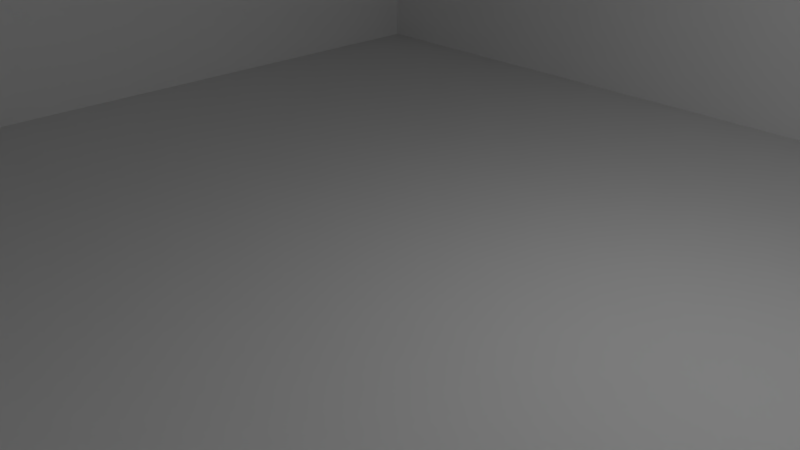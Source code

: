 # Source: room.blend  (saved by Blender 2.78.0; exported with 4.5.12 LTS)
import bpy
from mathutils import Matrix  # noqa: F401  (used for matrix-valued properties, if any)

bpy.ops.wm.read_factory_settings(use_empty=True)
scene = bpy.context.scene
scene.name = 'Scene'

# ---- collections
col_collection_1 = bpy.data.collections.new('Collection 1'); scene.collection.children.link(col_collection_1)

# ---- world
world_world = bpy.data.worlds.new('World'); scene.world = world_world
world_world.color = (0.05088, 0.05088, 0.05088)
world_world.use_sun_shadow = False
world_world.sun_shadow_jitter_overblur = 0.0
world_world.cycles.sampling_method = 'MANUAL'

# ---- cameras
cam_camera_001 = bpy.data.cameras.new('Camera.001')
cam_camera_001.clip_end = 100.0
cam_camera_001.lens = 35.0
cam_camera_001.sensor_width = 32.0
cam_camera_001.sensor_height = 18.0
cam_camera_001.ortho_scale = 7.314
cam_camera_001.dof.focus_distance = 0.0
cam_camera_001.dof.aperture_fstop = 128.0
cam_camera = bpy.data.cameras.new('Camera')
cam_camera.clip_end = 100.0
cam_camera.lens = 35.0
cam_camera.sensor_width = 32.0
cam_camera.sensor_height = 18.0
cam_camera.ortho_scale = 7.314
cam_camera.dof.focus_distance = 0.0
cam_camera.dof.aperture_fstop = 128.0

# ---- lights
light_lamp_001 = bpy.data.lights.new('Lamp.001', 'POINT')
light_lamp_001.transmission_factor = 0.0
light_lamp_001.cutoff_distance = 30.0
light_lamp_001.energy = 100.0
light_lamp_001.shadow_buffer_clip_start = 1.001
light_lamp_001.shadow_soft_size = 0.1
light_lamp_001.shadow_maximum_resolution = 0.006
light_lamp_001.use_absolute_resolution = True
light_lamp = bpy.data.lights.new('Lamp', 'POINT')
light_lamp.transmission_factor = 0.0
light_lamp.cutoff_distance = 30.0
light_lamp.energy = 100.0
light_lamp.shadow_buffer_clip_start = 1.001
light_lamp.shadow_soft_size = 0.1
light_lamp.shadow_maximum_resolution = 0.006
light_lamp.use_absolute_resolution = True

# ---- meshes
me_plane_004 = bpy.data.meshes.new('Plane.004')
me_plane_004.from_pydata([(-1.0, -1.0, 0.0), (1.0, -1.0, 0.0), (-1.0, 1.0, 0.0), (1.0, 1.0, 0.0)], [], [(0, 1, 3, 2)])
_uv = me_plane_004.uv_layers.new(name='UVMap')
_uv.uv.foreach_set('vector', [-0.7507, 1.751, -0.7507, -0.7507, 1.751, -0.7507, 1.751, 1.751])
me_plane_004.use_remesh_preserve_volume = False
me_plane_004.use_remesh_preserve_attributes = False
me_plane_004.use_mirror_vertex_groups = False
me_plane_004.update()
me_cube_006 = bpy.data.meshes.new('Cube.006')
me_cube_006.from_pydata([(-1.0, -1.0, -1.0), (-1.0, -1.0, 1.0), (-1.0, 1.0, -1.0), (-1.0, 1.0, 1.0), (1.0, -1.0, -1.0), (1.0, -1.0, 1.0), (1.0, 1.0, -1.0), (1.0, 1.0, 1.0), (-1.0, -1.0, -1.0), (-1.0, -1.0, 1.0), (-1.0, 1.0, -1.0), (-1.0, 1.0, 1.0), (1.0, -1.0, -1.0), (1.0, -1.0, 1.0), (1.0, 1.0, -1.0), (1.0, 1.0, 1.0)], [], [(0, 1, 3, 2), (2, 3, 7, 6), (6, 7, 5, 4), (4, 5, 1, 0), (2, 6, 4, 0), (7, 3, 1, 5), (8, 9, 11, 10), (10, 11, 15, 14), (14, 15, 13, 12), (12, 13, 9, 8), (10, 14, 12, 8), (15, 11, 9, 13)])
me_cube_006.use_remesh_preserve_volume = False
me_cube_006.use_remesh_preserve_attributes = False
me_cube_006.use_mirror_vertex_groups = False
me_cube_006.update()
me_plane_003 = bpy.data.meshes.new('Plane.003')
me_plane_003.from_pydata([(-1.0, -1.0, 0.0), (1.0, -1.0, 0.0), (-1.0, 1.0, 0.0), (1.0, 1.0, 0.0)], [], [(0, 1, 3, 2)])
_uv = me_plane_003.uv_layers.new(name='UVMap')
_uv.uv.foreach_set('vector', [-3.464, -3.24, 6.205, -3.246, 6.21, 6.423, -3.459, 6.429])
me_plane_003.use_remesh_preserve_volume = False
me_plane_003.use_remesh_preserve_attributes = False
me_plane_003.use_mirror_vertex_groups = False
me_plane_003.update()
me_plane_002 = bpy.data.meshes.new('Plane.002')
me_plane_002.from_pydata([(-1.0, -1.0, 0.0), (1.0, -1.0, 0.0), (-1.0, 1.0, 0.0), (1.0, 1.0, 0.0)], [], [(0, 1, 3, 2)])
_uv = me_plane_002.uv_layers.new(name='UVMap')
_uv.uv.foreach_set('vector', [6.3, -4.046, -2.643, -4.046, -2.643, 4.943, 6.3, 4.943])
me_plane_002.use_remesh_preserve_volume = False
me_plane_002.use_remesh_preserve_attributes = False
me_plane_002.use_mirror_vertex_groups = False
me_plane_002.update()
me_plane_001 = bpy.data.meshes.new('Plane.001')
me_plane_001.from_pydata([(-1.0, -1.0, 0.0), (1.0, -1.0, 0.0), (-1.0, 1.0, 0.0), (1.0, 1.0, 0.0)], [], [(0, 2, 3, 1)])
_uv = me_plane_001.uv_layers.new(name='UVMap')
_uv.uv.foreach_set('vector', [5.563, 5.603, -5.105, 5.603, -5.105, -4.564, 5.563, -4.564])
me_plane_001.use_remesh_preserve_volume = False
me_plane_001.use_remesh_preserve_attributes = False
me_plane_001.use_mirror_vertex_groups = False
me_plane_001.update()
me_plane = bpy.data.meshes.new('Plane')
me_plane.from_pydata([(-1.0, -1.0, 0.0), (1.0, -1.0, 0.0), (-1.0, 1.0, 0.0), (1.0, 1.0, 0.0)], [], [(0, 1, 3, 2)])
_uv = me_plane.uv_layers.new(name='UVMap')
_uv.uv.foreach_set('vector', [-4.528, 5.528, -4.528, -4.528, 5.528, -4.528, 5.528, 5.528])
me_plane.use_remesh_preserve_volume = False
me_plane.use_remesh_preserve_attributes = False
me_plane.use_mirror_vertex_groups = False
me_plane.update()
me_plane_005 = bpy.data.meshes.new('Plane.005')
me_plane_005.from_pydata([(-1.0, -1.0, 0.0), (1.0, -1.0, 0.0), (-1.0, 1.0, 0.0), (1.0, 1.0, 0.0)], [], [(0, 1, 3, 2)])
_uv = me_plane_005.uv_layers.new(name='UVMap')
_uv.uv.foreach_set('vector', [-4.207, 5.207, -4.207, -4.207, 5.207, -4.207, 5.207, 5.207])
me_plane_005.use_remesh_preserve_volume = False
me_plane_005.use_remesh_preserve_attributes = False
me_plane_005.use_mirror_vertex_groups = False
me_plane_005.update()
me_cube_005 = bpy.data.meshes.new('Cube.005')
me_cube_005.from_pydata([(-1.0, -1.0, -1.0), (-1.0, -1.0, 1.0), (-1.0, 1.0, -1.0), (-1.0, 1.0, 1.0), (1.0, -1.0, -1.0), (1.0, -1.0, 1.0), (1.0, 1.0, -1.0), (1.0, 1.0, 1.0), (-1.0, -1.0, -1.0), (-1.0, -1.0, 1.0), (-1.0, 1.0, -1.0), (-1.0, 1.0, 1.0), (1.0, -1.0, -1.0), (1.0, -1.0, 1.0), (1.0, 1.0, -1.0), (1.0, 1.0, 1.0)], [], [(0, 1, 3, 2), (2, 3, 7, 6), (6, 7, 5, 4), (4, 5, 1, 0), (2, 6, 4, 0), (7, 3, 1, 5), (8, 9, 11, 10), (10, 11, 15, 14), (14, 15, 13, 12), (12, 13, 9, 8), (10, 14, 12, 8), (15, 11, 9, 13)])
me_cube_005.use_remesh_preserve_volume = False
me_cube_005.use_remesh_preserve_attributes = False
me_cube_005.use_mirror_vertex_groups = False
me_cube_005.update()
me_cube_004 = bpy.data.meshes.new('Cube.004')
me_cube_004.from_pydata([(-1.0, -1.0, -1.0), (-1.0, -1.0, 1.0), (-1.0, 1.0, -1.0), (-1.0, 1.0, 1.0), (1.0, -1.0, -1.0), (1.0, -1.0, 1.0), (1.0, 1.0, -1.0), (1.0, 1.0, 1.0)], [], [(0, 1, 3, 2), (2, 3, 7, 6), (6, 7, 5, 4), (4, 5, 1, 0), (2, 6, 4, 0), (7, 3, 1, 5)])
me_cube_004.use_remesh_preserve_volume = False
me_cube_004.use_remesh_preserve_attributes = False
me_cube_004.use_mirror_vertex_groups = False
me_cube_004.update()
me_cube_003 = bpy.data.meshes.new('Cube.003')
me_cube_003.from_pydata([(-1.0, -1.0, -1.0), (-1.0, -1.0, 1.0), (-1.0, 1.0, -1.0), (-1.0, 1.0, 1.0), (1.0, -1.0, -1.0), (1.0, -1.0, 1.0), (1.0, 1.0, -1.0), (1.0, 1.0, 1.0)], [], [(0, 2, 3, 1), (2, 6, 7, 3), (6, 4, 5, 7), (4, 0, 1, 5), (2, 0, 4, 6), (7, 5, 1, 3)])
me_cube_003.use_remesh_preserve_volume = False
me_cube_003.use_remesh_preserve_attributes = False
me_cube_003.use_mirror_vertex_groups = False
me_cube_003.update()
me_cube_001 = bpy.data.meshes.new('Cube.001')
me_cube_001.from_pydata([(-1.0, -1.0, -1.0), (-1.0, -1.0, 1.0), (-1.0, 1.0, -1.0), (-1.0, 1.0, 1.0), (1.0, -1.0, -1.0), (1.0, -1.0, 1.0), (1.0, 1.0, -1.0), (1.0, 1.0, 1.0)], [], [(0, 1, 3, 2), (2, 3, 7, 6), (6, 7, 5, 4), (4, 5, 1, 0), (2, 6, 4, 0), (7, 3, 1, 5)])
me_cube_001.use_remesh_preserve_volume = False
me_cube_001.use_remesh_preserve_attributes = False
me_cube_001.use_mirror_vertex_groups = False
me_cube_001.update()
me_cube = bpy.data.meshes.new('Cube')
me_cube.from_pydata([(-1.0, -1.0, -1.0), (-1.0, -1.0, 1.0), (-1.0, 1.0, -1.0), (-1.0, 1.0, 1.0), (1.0, -1.0, -1.0), (1.0, -1.0, 1.0), (1.0, 1.0, -1.0), (1.0, 1.0, 1.0)], [], [(0, 1, 3, 2), (2, 3, 7, 6), (6, 7, 5, 4), (4, 5, 1, 0), (2, 6, 4, 0), (7, 3, 1, 5)])
me_cube.use_remesh_preserve_volume = False
me_cube.use_remesh_preserve_attributes = False
me_cube.use_mirror_vertex_groups = False
me_cube.update()

# ---- objects
ob_ceiling = bpy.data.objects.new('ceiling', me_plane_004)
ob_ceiling_collider = bpy.data.objects.new('ceiling_collider', me_cube_006)
ob_wall4 = bpy.data.objects.new('wall4', me_plane_003)
ob_wall1 = bpy.data.objects.new('wall1', me_plane_002)
ob_wall2 = bpy.data.objects.new('wall2', me_plane_001)
ob_wall3 = bpy.data.objects.new('wall3', me_plane)
ob_floor = bpy.data.objects.new('Floor', me_plane_005)
ob_camera_001 = bpy.data.objects.new('Camera.001', cam_camera_001)
ob_lamp_001 = bpy.data.objects.new('Lamp.001', light_lamp_001)
ob_floor_collider = bpy.data.objects.new('floor_collider', me_cube_005)
ob_wall3_collider = bpy.data.objects.new('wall3_collider', me_cube_004)
ob_wall2_collider = bpy.data.objects.new('wall2_collider', me_cube_003)
ob_wall1_collider = bpy.data.objects.new('wall1_collider', me_cube_001)
ob_wall4_collider = bpy.data.objects.new('wall4_collider', me_cube)
ob_lamp = bpy.data.objects.new('Lamp', light_lamp)
ob_camera = bpy.data.objects.new('Camera', cam_camera)

# ---- transforms, parenting, visibility, modifiers, constraints
ob_ceiling.location = (0.0, 0.0, 10.0)
ob_ceiling.rotation_euler = (3.142, 0.0, 0.0)
ob_ceiling.scale = (8.05, 8.05, 8.05)
ob_ceiling.lineart.crease_threshold = 0.0
ob_ceiling_collider.location = (0.0, 0.0, 10.1)
ob_ceiling_collider.scale = (8.0, 8.0, 0.1)
ob_ceiling_collider.lineart.crease_threshold = 0.0
ob_wall4.location = (0.0, 8.0, 5.0)
ob_wall4.rotation_euler = (1.571, 0.0, 0.0)
ob_wall4.scale = (8.0, 5.0, 1.0)
ob_wall4.lineart.crease_threshold = 0.0
ob_wall1.location = (0.0, -8.0, 5.0)
ob_wall1.rotation_euler = (1.571, 0.0, 0.0)
ob_wall1.scale = (8.0, 5.0, 1.0)
ob_wall1.lineart.crease_threshold = 0.0
ob_wall2.location = (8.0, 0.0, 5.0)
ob_wall2.rotation_euler = (0.0, 1.571, 0.0)
ob_wall2.scale = (5.0, 8.0, 1.0)
ob_wall2.lineart.crease_threshold = 0.0
ob_wall3.location = (-8.0, 0.0, 5.0)
ob_wall3.rotation_euler = (0.0, 1.571, 0.0)
ob_wall3.scale = (5.0, 8.0, 1.0)
ob_wall3.lineart.crease_threshold = 0.0
ob_floor.location = (0.0, 0.0, 0.0)
ob_floor.scale = (8.05, 8.05, 8.05)
ob_floor.lineart.crease_threshold = 0.0
ob_camera_001.location = (7.481, -6.508, 5.344)
ob_camera_001.rotation_euler = (1.109, 0.0, 0.8149)
ob_camera_001.lock_rotations_4d = False
ob_camera_001.empty_display_type = 'ARROWS'
ob_camera_001.color = (0.0, 0.0, 0.0, 0.0)
ob_camera_001.display_type = 'WIRE'
ob_camera_001.lineart.crease_threshold = 0.0
ob_lamp_001.location = (4.076, 1.005, 5.904)
ob_lamp_001.rotation_euler = (0.6503, 0.05522, 1.866)
ob_lamp_001.lock_rotations_4d = False
ob_lamp_001.empty_display_type = 'ARROWS'
ob_lamp_001.color = (0.0, 0.0, 0.0, 0.0)
ob_lamp_001.lineart.crease_threshold = 0.0
ob_floor_collider.location = (0.0, 0.0, -0.1057)
ob_floor_collider.scale = (8.0, 8.0, 0.1)
ob_floor_collider.lineart.crease_threshold = 0.0
ob_wall3_collider.location = (-8.102, 0.0, 5.0)
ob_wall3_collider.scale = (0.1, 8.0, 5.0)
ob_wall3_collider.lineart.crease_threshold = 0.0
ob_wall2_collider.location = (8.1, 0.0, 5.0)
ob_wall2_collider.scale = (0.1, 8.0, 5.0)
ob_wall2_collider.lineart.crease_threshold = 0.0
ob_wall1_collider.location = (0.0, -8.101, 5.0)
ob_wall1_collider.scale = (8.0, 0.1, 5.0)
ob_wall1_collider.lineart.crease_threshold = 0.0
ob_wall4_collider.location = (0.0, 8.104, 5.0)
ob_wall4_collider.scale = (8.0, 0.1, 5.0)
ob_wall4_collider.lineart.crease_threshold = 0.0
ob_lamp.location = (4.076, 1.005, 5.904)
ob_lamp.rotation_euler = (0.6503, 0.05522, 1.866)
ob_lamp.lock_rotations_4d = False
ob_lamp.empty_display_type = 'ARROWS'
ob_lamp.color = (0.0, 0.0, 0.0, 0.0)
ob_lamp.lineart.crease_threshold = 0.0
ob_camera.location = (7.481, -6.508, 5.344)
ob_camera.rotation_euler = (1.109, 0.0, 0.8149)
ob_camera.lock_rotations_4d = False
ob_camera.empty_display_type = 'ARROWS'
ob_camera.color = (0.0, 0.0, 0.0, 0.0)
ob_camera.display_type = 'WIRE'
ob_camera.lineart.crease_threshold = 0.0

# ---- collection membership
col_collection_1.objects.link(ob_ceiling)
col_collection_1.objects.link(ob_ceiling_collider)
col_collection_1.objects.link(ob_wall4)
col_collection_1.objects.link(ob_wall1)
col_collection_1.objects.link(ob_wall2)
col_collection_1.objects.link(ob_wall3)
col_collection_1.objects.link(ob_floor)
col_collection_1.objects.link(ob_camera_001)
col_collection_1.objects.link(ob_lamp_001)
col_collection_1.objects.link(ob_floor_collider)
col_collection_1.objects.link(ob_wall3_collider)
col_collection_1.objects.link(ob_wall2_collider)
col_collection_1.objects.link(ob_wall1_collider)
col_collection_1.objects.link(ob_wall4_collider)
col_collection_1.objects.link(ob_lamp)
col_collection_1.objects.link(ob_camera)

# ---- scene / render settings (as saved in the file)
scene.camera = ob_camera
scene.frame_start = 1; scene.frame_end = 250; scene.frame_set(1)
scene.render.engine = 'BLENDER_EEVEE_NEXT'
scene.render.resolution_percentage = 50
scene.render.dither_intensity = 0.0
scene.cycles.use_denoising = False
scene.cycles.samples = 128
scene.cycles.sampling_pattern = 'TABULATED_SOBOL'
scene.cycles.light_sampling_threshold = 0.0
scene.cycles.use_adaptive_sampling = False
scene.cycles.use_light_tree = False
scene.cycles.blur_glossy = 0.0
scene.cycles.sample_clamp_indirect = 0.0
scene.view_settings.view_transform = 'Standard'
bpy.context.view_layer.update()
